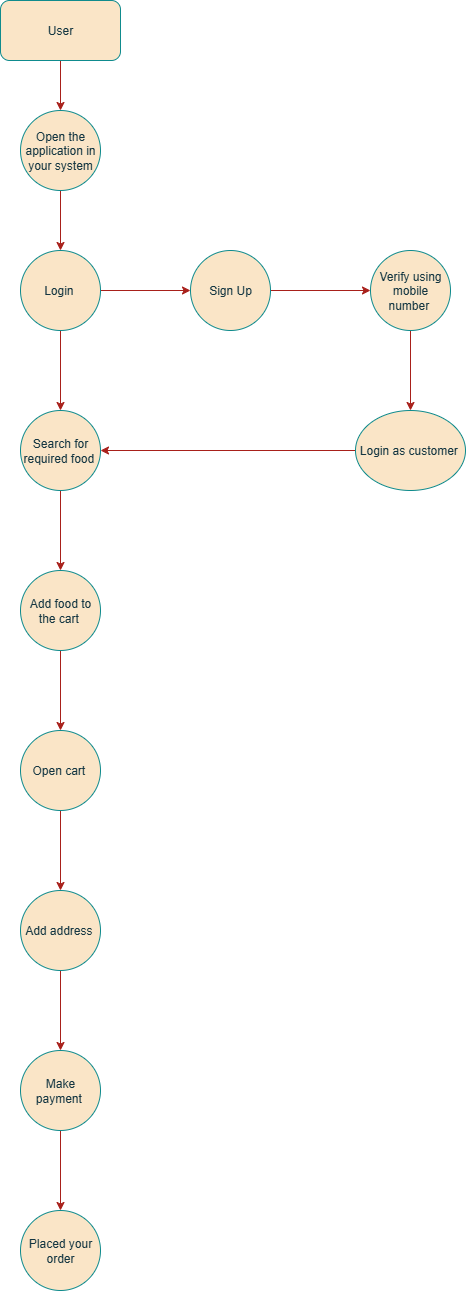

The diagram above was exported from draw.io. Its source (the exported page's mxGraphModel, read from the mxfile embedded in the PNG):
<mxGraphModel dx="1226" dy="701" grid="1" gridSize="10" guides="1" tooltips="1" connect="1" arrows="1" fold="1" page="1" pageScale="1" pageWidth="827" pageHeight="1169" math="0" shadow="0">
  <root>
    <mxCell id="0" />
    <mxCell id="1" parent="0" />
    <mxCell id="TA_cTXuOl4OOKqd8lrfb-3" value="" style="edgeStyle=orthogonalEdgeStyle;rounded=0;orthogonalLoop=1;jettySize=auto;html=1;labelBackgroundColor=none;strokeColor=#A8201A;fontColor=default;" edge="1" parent="1" source="TA_cTXuOl4OOKqd8lrfb-1" target="TA_cTXuOl4OOKqd8lrfb-2">
      <mxGeometry relative="1" as="geometry" />
    </mxCell>
    <mxCell id="TA_cTXuOl4OOKqd8lrfb-1" value="User" style="rounded=1;whiteSpace=wrap;html=1;labelBackgroundColor=none;fillColor=#FAE5C7;strokeColor=#0F8B8D;fontColor=#143642;" vertex="1" parent="1">
      <mxGeometry x="310" y="20" width="120" height="60" as="geometry" />
    </mxCell>
    <mxCell id="TA_cTXuOl4OOKqd8lrfb-5" value="" style="edgeStyle=orthogonalEdgeStyle;rounded=0;orthogonalLoop=1;jettySize=auto;html=1;labelBackgroundColor=none;strokeColor=#A8201A;fontColor=default;" edge="1" parent="1" source="TA_cTXuOl4OOKqd8lrfb-2" target="TA_cTXuOl4OOKqd8lrfb-4">
      <mxGeometry relative="1" as="geometry" />
    </mxCell>
    <mxCell id="TA_cTXuOl4OOKqd8lrfb-2" value="Open the application in your system" style="ellipse;whiteSpace=wrap;html=1;rounded=1;labelBackgroundColor=none;fillColor=#FAE5C7;strokeColor=#0F8B8D;fontColor=#143642;" vertex="1" parent="1">
      <mxGeometry x="330" y="130" width="80" height="80" as="geometry" />
    </mxCell>
    <mxCell id="TA_cTXuOl4OOKqd8lrfb-7" value="" style="edgeStyle=orthogonalEdgeStyle;rounded=0;orthogonalLoop=1;jettySize=auto;html=1;labelBackgroundColor=none;strokeColor=#A8201A;fontColor=default;" edge="1" parent="1" source="TA_cTXuOl4OOKqd8lrfb-4" target="TA_cTXuOl4OOKqd8lrfb-6">
      <mxGeometry relative="1" as="geometry" />
    </mxCell>
    <mxCell id="TA_cTXuOl4OOKqd8lrfb-11" value="" style="edgeStyle=orthogonalEdgeStyle;rounded=0;orthogonalLoop=1;jettySize=auto;html=1;labelBackgroundColor=none;strokeColor=#A8201A;fontColor=default;" edge="1" parent="1" source="TA_cTXuOl4OOKqd8lrfb-4" target="TA_cTXuOl4OOKqd8lrfb-10">
      <mxGeometry relative="1" as="geometry" />
    </mxCell>
    <mxCell id="TA_cTXuOl4OOKqd8lrfb-4" value="Login&amp;nbsp;" style="ellipse;whiteSpace=wrap;html=1;rounded=1;labelBackgroundColor=none;fillColor=#FAE5C7;strokeColor=#0F8B8D;fontColor=#143642;" vertex="1" parent="1">
      <mxGeometry x="330" y="270" width="80" height="80" as="geometry" />
    </mxCell>
    <mxCell id="TA_cTXuOl4OOKqd8lrfb-9" value="" style="edgeStyle=orthogonalEdgeStyle;rounded=0;orthogonalLoop=1;jettySize=auto;html=1;labelBackgroundColor=none;strokeColor=#A8201A;fontColor=default;" edge="1" parent="1" source="TA_cTXuOl4OOKqd8lrfb-6" target="TA_cTXuOl4OOKqd8lrfb-8">
      <mxGeometry relative="1" as="geometry" />
    </mxCell>
    <mxCell id="TA_cTXuOl4OOKqd8lrfb-6" value="Sign Up" style="ellipse;whiteSpace=wrap;html=1;rounded=1;labelBackgroundColor=none;fillColor=#FAE5C7;strokeColor=#0F8B8D;fontColor=#143642;" vertex="1" parent="1">
      <mxGeometry x="500" y="270" width="80" height="80" as="geometry" />
    </mxCell>
    <mxCell id="TA_cTXuOl4OOKqd8lrfb-13" value="" style="edgeStyle=orthogonalEdgeStyle;rounded=0;orthogonalLoop=1;jettySize=auto;html=1;labelBackgroundColor=none;strokeColor=#A8201A;fontColor=default;" edge="1" parent="1" source="TA_cTXuOl4OOKqd8lrfb-8" target="TA_cTXuOl4OOKqd8lrfb-12">
      <mxGeometry relative="1" as="geometry" />
    </mxCell>
    <mxCell id="TA_cTXuOl4OOKqd8lrfb-8" value="Verify using mobile number&amp;nbsp;" style="ellipse;whiteSpace=wrap;html=1;rounded=1;labelBackgroundColor=none;fillColor=#FAE5C7;strokeColor=#0F8B8D;fontColor=#143642;" vertex="1" parent="1">
      <mxGeometry x="680" y="270" width="80" height="80" as="geometry" />
    </mxCell>
    <mxCell id="TA_cTXuOl4OOKqd8lrfb-17" value="" style="edgeStyle=orthogonalEdgeStyle;rounded=0;orthogonalLoop=1;jettySize=auto;html=1;labelBackgroundColor=none;strokeColor=#A8201A;fontColor=default;" edge="1" parent="1" source="TA_cTXuOl4OOKqd8lrfb-10" target="TA_cTXuOl4OOKqd8lrfb-16">
      <mxGeometry relative="1" as="geometry" />
    </mxCell>
    <mxCell id="TA_cTXuOl4OOKqd8lrfb-10" value="Search for required food&amp;nbsp;" style="ellipse;whiteSpace=wrap;html=1;rounded=1;labelBackgroundColor=none;fillColor=#FAE5C7;strokeColor=#0F8B8D;fontColor=#143642;" vertex="1" parent="1">
      <mxGeometry x="330" y="430" width="80" height="80" as="geometry" />
    </mxCell>
    <mxCell id="TA_cTXuOl4OOKqd8lrfb-15" value="" style="edgeStyle=orthogonalEdgeStyle;rounded=0;orthogonalLoop=1;jettySize=auto;html=1;entryX=1;entryY=0.5;entryDx=0;entryDy=0;labelBackgroundColor=none;strokeColor=#A8201A;fontColor=default;" edge="1" parent="1" source="TA_cTXuOl4OOKqd8lrfb-12" target="TA_cTXuOl4OOKqd8lrfb-10">
      <mxGeometry relative="1" as="geometry">
        <mxPoint x="585" y="470" as="targetPoint" />
      </mxGeometry>
    </mxCell>
    <mxCell id="TA_cTXuOl4OOKqd8lrfb-12" value="Login as customer&amp;nbsp;" style="ellipse;whiteSpace=wrap;html=1;rounded=1;labelBackgroundColor=none;fillColor=#FAE5C7;strokeColor=#0F8B8D;fontColor=#143642;" vertex="1" parent="1">
      <mxGeometry x="665" y="430" width="110" height="80" as="geometry" />
    </mxCell>
    <mxCell id="TA_cTXuOl4OOKqd8lrfb-19" value="" style="edgeStyle=orthogonalEdgeStyle;rounded=0;orthogonalLoop=1;jettySize=auto;html=1;labelBackgroundColor=none;strokeColor=#A8201A;fontColor=default;" edge="1" parent="1" source="TA_cTXuOl4OOKqd8lrfb-16" target="TA_cTXuOl4OOKqd8lrfb-18">
      <mxGeometry relative="1" as="geometry" />
    </mxCell>
    <mxCell id="TA_cTXuOl4OOKqd8lrfb-16" value="Add food to the cart&amp;nbsp;" style="ellipse;whiteSpace=wrap;html=1;rounded=1;labelBackgroundColor=none;fillColor=#FAE5C7;strokeColor=#0F8B8D;fontColor=#143642;" vertex="1" parent="1">
      <mxGeometry x="330" y="590" width="80" height="80" as="geometry" />
    </mxCell>
    <mxCell id="TA_cTXuOl4OOKqd8lrfb-21" value="" style="edgeStyle=orthogonalEdgeStyle;rounded=0;orthogonalLoop=1;jettySize=auto;html=1;labelBackgroundColor=none;strokeColor=#A8201A;fontColor=default;" edge="1" parent="1" source="TA_cTXuOl4OOKqd8lrfb-18" target="TA_cTXuOl4OOKqd8lrfb-20">
      <mxGeometry relative="1" as="geometry" />
    </mxCell>
    <mxCell id="TA_cTXuOl4OOKqd8lrfb-18" value="Open cart&amp;nbsp;" style="ellipse;whiteSpace=wrap;html=1;rounded=1;labelBackgroundColor=none;fillColor=#FAE5C7;strokeColor=#0F8B8D;fontColor=#143642;" vertex="1" parent="1">
      <mxGeometry x="330" y="750" width="80" height="80" as="geometry" />
    </mxCell>
    <mxCell id="TA_cTXuOl4OOKqd8lrfb-23" value="" style="edgeStyle=orthogonalEdgeStyle;rounded=0;orthogonalLoop=1;jettySize=auto;html=1;labelBackgroundColor=none;strokeColor=#A8201A;fontColor=default;" edge="1" parent="1" source="TA_cTXuOl4OOKqd8lrfb-20" target="TA_cTXuOl4OOKqd8lrfb-22">
      <mxGeometry relative="1" as="geometry" />
    </mxCell>
    <mxCell id="TA_cTXuOl4OOKqd8lrfb-20" value="Add address&amp;nbsp;" style="ellipse;whiteSpace=wrap;html=1;rounded=1;labelBackgroundColor=none;fillColor=#FAE5C7;strokeColor=#0F8B8D;fontColor=#143642;" vertex="1" parent="1">
      <mxGeometry x="330" y="910" width="80" height="80" as="geometry" />
    </mxCell>
    <mxCell id="TA_cTXuOl4OOKqd8lrfb-25" value="" style="edgeStyle=orthogonalEdgeStyle;rounded=0;orthogonalLoop=1;jettySize=auto;html=1;labelBackgroundColor=none;strokeColor=#A8201A;fontColor=default;" edge="1" parent="1" source="TA_cTXuOl4OOKqd8lrfb-22" target="TA_cTXuOl4OOKqd8lrfb-24">
      <mxGeometry relative="1" as="geometry" />
    </mxCell>
    <mxCell id="TA_cTXuOl4OOKqd8lrfb-22" value="Make payment&amp;nbsp;" style="ellipse;whiteSpace=wrap;html=1;rounded=1;labelBackgroundColor=none;fillColor=#FAE5C7;strokeColor=#0F8B8D;fontColor=#143642;" vertex="1" parent="1">
      <mxGeometry x="330" y="1070" width="80" height="80" as="geometry" />
    </mxCell>
    <mxCell id="TA_cTXuOl4OOKqd8lrfb-24" value="Placed your order" style="ellipse;whiteSpace=wrap;html=1;rounded=1;labelBackgroundColor=none;fillColor=#FAE5C7;strokeColor=#0F8B8D;fontColor=#143642;" vertex="1" parent="1">
      <mxGeometry x="330" y="1230" width="80" height="80" as="geometry" />
    </mxCell>
  </root>
</mxGraphModel>